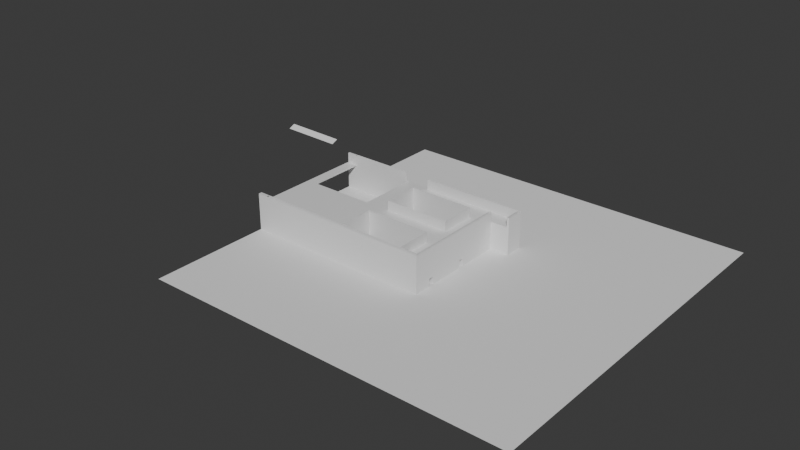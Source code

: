 # Source: TestLevel.blend  (saved by Blender 4.3.34; exported with 4.5.12 LTS)
import bpy
from mathutils import Matrix  # noqa: F401  (used for matrix-valued properties, if any)

bpy.ops.wm.read_factory_settings(use_empty=True)
scene = bpy.context.scene
scene.name = 'Scene'

# ---- collections
col_collection = bpy.data.collections.new('Collection'); scene.collection.children.link(col_collection)

# ---- materials (node trees are filled in below, after node groups)
mat_material = bpy.data.materials.new('Material')
mat_material.alpha_threshold = 0.0
mat_material.roughness = 0.5
mat_material.line_color = (0.0, 0.0, 0.0, 1.0)

# ---- node groups
ng_smooth_by_angle = bpy.data.node_groups.new('Smooth by Angle', 'GeometryNodeTree')
_s = ng_smooth_by_angle.interface.new_socket(name='Mesh', in_out='OUTPUT', socket_type='NodeSocketGeometry')
_s = ng_smooth_by_angle.interface.new_socket(name='Mesh', in_out='INPUT', socket_type='NodeSocketGeometry')
_s = ng_smooth_by_angle.interface.new_socket(name='Angle', in_out='INPUT', socket_type='NodeSocketFloat')
_s.subtype = 'ANGLE'
_s.default_value = 0.5236
_s.min_value = 0.0
_s.max_value = 3.142
_s.description = 'Maximum face angle for smooth edges'
_s = ng_smooth_by_angle.interface.new_socket(name='Ignore Sharpness', in_out='INPUT', socket_type='NodeSocketBool')
_s.force_non_field = True
ng_smooth_by_angle.description = 'Set the sharpness of mesh edges based on the angle between the neighboring faces'
ng_smooth_by_angle.is_modifier = True
_N = ng_smooth_by_angle.nodes; _L = ng_smooth_by_angle.links
n0 = _N.new('GeometryNodeSetShadeSmooth'); n0.name = 'Set Shade Smooth'; n0.location = (120, -80)
n0.domain = 'EDGE'
n1 = _N.new('GeometryNodeSetShadeSmooth'); n1.name = 'Set Shade Smooth.001'; n1.location = (300, -80)
n2 = _N.new('NodeGroupOutput'); n2.name = 'Group Output'; n2.location = (480, -80)
n3 = _N.new('GeometryNodeInputMeshEdgeAngle'); n3.name = 'Edge Angle'; n3.location = (-440, -240)
n4 = _N.new('NodeGroupInput'); n4.name = 'Group Input'; n4.location = (-80, -80)
n5 = _N.new('GeometryNodeInputEdgeSmooth'); n5.name = 'Is Edge Smooth'; n5.location = (-260, -120)
n6 = _N.new('GeometryNodeInputShadeSmooth'); n6.name = 'Is Shade Smooth'; n6.location = (-440, -397)
n7 = _N.new('FunctionNodeCompare'); n7.name = 'Compare'; n7.location = (-260, -260)
n7.operation = 'LESS_EQUAL'
n7.inputs[6].default_value = (0.0, 0.0, 0.0, 0.0)
n7.inputs[7].default_value = (0.0, 0.0, 0.0, 0.0)
n8 = _N.new('FunctionNodeBooleanMath'); n8.name = 'Boolean Math.001'; n8.location = (-80, -260)
n9 = _N.new('NodeGroupInput'); n9.name = 'Group Input.001'; n9.location = (-440, -329)
n10 = _N.new('NodeGroupInput'); n10.name = 'Group Input.002'; n10.location = (-259, -189)
n11 = _N.new('FunctionNodeBooleanMath'); n11.name = 'Boolean Math'; n11.location = (-80, -149)
n11.operation = 'OR'
n12 = _N.new('FunctionNodeBooleanMath'); n12.name = 'Boolean Math.002'; n12.location = (-260, -380)
n12.operation = 'OR'
n13 = _N.new('NodeGroupInput'); n13.name = 'Group Input.003'; n13.location = (-440, -460)
_L.new(n3.outputs[0], n7.inputs[0])
_L.new(n1.outputs[0], n2.inputs[0])
_L.new(n9.outputs[1], n7.inputs[1])
_L.new(n7.outputs[0], n8.inputs[0])
_L.new(n4.outputs[0], n0.inputs[0])
_L.new(n0.outputs[0], n1.inputs[0])
_L.new(n8.outputs[0], n0.inputs[2])
_L.new(n10.outputs[2], n11.inputs[1])
_L.new(n5.outputs[0], n11.inputs[0])
_L.new(n11.outputs[0], n0.inputs[1])
_L.new(n13.outputs[2], n12.inputs[1])
_L.new(n6.outputs[0], n12.inputs[0])
_L.new(n12.outputs[0], n8.inputs[1])
n2.is_active_output = True

# ---- material node trees
mat_material.use_nodes = True; mat_material.node_tree.nodes.clear()
_N = mat_material.node_tree.nodes; _L = mat_material.node_tree.links
n0 = _N.new('ShaderNodeOutputMaterial'); n0.name = 'Material Output'; n0.location = (300, 300)
n1 = _N.new('ShaderNodeBsdfPrincipled'); n1.name = 'Principled BSDF'; n1.location = (10, 300)
n1.inputs[3].default_value = 1.45
_L.new(n1.outputs[0], n0.inputs[0])
n0.is_active_output = True

# ---- world
world_world = bpy.data.worlds.new('World'); scene.world = world_world
world_world.use_nodes = True; world_world.node_tree.nodes.clear()
_N = world_world.node_tree.nodes; _L = world_world.node_tree.links
n0 = _N.new('ShaderNodeOutputWorld'); n0.name = 'World Output'; n0.location = (300, 300)
n1 = _N.new('ShaderNodeBackground'); n1.name = 'Background'; n1.location = (10, 300)
n1.inputs[0].default_value = (0.05088, 0.05088, 0.05088, 1.0)
_L.new(n1.outputs[0], n0.inputs[0])
n0.is_active_output = True
world_world.color = (0.05088, 0.05088, 0.05088)
world_world.sun_shadow_jitter_overblur = 0.0

# ---- meshes
me_cube = bpy.data.meshes.new('Cube')
me_cube.from_pydata([(0.35, 0.35, 1.802), (0.35, 0.35, 0.001863), (0.35, -0.35, 1.802), (0.35, -0.35, 0.001863), (-0.35, 0.35, 1.802), (-0.35, 0.35, 0.001863), (-0.35, -0.35, 1.802), (-0.35, -0.35, 0.001863)], [], [(0, 4, 6, 2), (3, 2, 6, 7), (7, 6, 4, 5), (5, 1, 3, 7), (1, 0, 2, 3), (5, 4, 0, 1)])
_uv = me_cube.uv_layers.new(name='UVMap')
_uv.uv.foreach_set('vector', [0.625, 0.5, 0.875, 0.5, 0.875, 0.75, 0.625, 0.75, 0.375, 0.75, 0.625, 0.75, 0.625, 1.0, 0.375, 1.0, 0.375, 0.0, 0.625, 0.0, 0.625, 0.25, 0.375, 0.25, 0.125, 0.5, 0.375, 0.5, 0.375, 0.75, 0.125, 0.75, 0.375, 0.5, 0.625, 0.5, 0.625, 0.75, 0.375, 0.75, 0.375, 0.25, 0.625, 0.25, 0.625, 0.5, 0.375, 0.5])
me_cube.materials.append(mat_material)
me_cube.use_mirror_vertex_groups = False
me_cube.update()
me_cube_001 = bpy.data.meshes.new('Cube.001')
me_cube_001.from_pydata([(1.0, 15.88, 7.0), (1.0, 15.88, 0.0), (1.0, -15.88, 7.0), (1.0, -15.88, 0.0), (-1.0, 15.88, 7.0), (-1.0, 15.88, 0.0), (-1.0, -15.88, 7.0), (-1.0, -15.88, 0.0), (-1.0, -9.92, 0.0), (-1.0, -11.36, 0.0), (1.0, -9.92, 7.0), (1.0, -11.36, 7.0), (-1.0, -11.36, 7.0), (-1.0, -9.92, 7.0), (1.0, -11.36, 0.0), (1.0, -9.92, 0.0), (-1.0, -0.7559, 7.0), (-1.0, 0.6568, 7.0), (1.0, -0.7559, 0.0), (1.0, 0.6568, 0.0), (-1.0, 0.6568, 0.0), (-1.0, -0.7559, 0.0), (1.0, 0.6568, 7.0), (1.0, -0.7559, 7.0), (1.0, 15.88, 1.966), (-1.0, -15.88, 1.966), (1.0, -15.88, 1.966), (-1.0, 15.88, 1.966), (1.0, -9.92, 1.966), (1.0, -11.36, 1.966), (-1.0, -11.36, 1.966), (-1.0, -9.92, 1.966), (1.0, 0.6568, 1.966), (1.0, -0.7559, 1.966), (-1.0, -0.7559, 1.966), (-1.0, 0.6568, 1.966), (-1.0, 11.15, 7.0), (1.0, 11.15, 0.0), (-46.62, 15.36, 1.966), (1.0, 11.15, 7.0), (1.0, 11.15, 1.966), (5.889, 15.88, 1.966), (5.889, 15.88, 0.0), (5.889, 11.15, 0.0), (5.889, 15.88, 7.0), (5.889, 11.15, 7.0), (5.889, 11.15, 1.966), (-1.0, -15.88, 2.938), (1.0, 15.88, 2.938), (1.0, -15.88, 2.938), (-1.0, 15.88, 2.938), (1.0, -9.92, 2.938), (1.0, -11.36, 2.938), (-1.0, -11.36, 2.938), (-1.0, -9.92, 2.938), (1.0, 0.6568, 2.938), (1.0, -0.7559, 2.938), (-1.0, -0.7559, 2.938), (-1.0, 0.6568, 2.938), (1.0, 11.15, 2.938), (5.889, 15.88, 2.938), (5.889, 11.15, 2.938), (-1.0, -4.758, 0.0), (-1.0, -5.917, 0.0), (1.0, -4.758, 7.0), (1.0, -5.917, 7.0), (-1.0, -5.917, 7.0), (-1.0, -4.758, 7.0), (1.0, -5.917, 0.0), (1.0, -4.758, 0.0), (-1.0, -5.917, 1.966), (-1.0, -4.758, 1.966), (1.0, -4.758, 1.966), (1.0, -5.917, 1.966), (-1.0, -5.917, 2.938), (-1.0, -4.758, 2.938), (1.0, -4.758, 2.938), (1.0, -5.917, 2.938), (-1.0, 9.877, 0.0), (1.0, 9.877, 7.0), (1.0, 9.877, 1.966), (-1.0, 9.877, 7.0), (1.0, 9.877, 0.0), (-1.0, 9.877, 1.966), (-1.0, 9.877, 2.938), (1.0, 9.877, 2.938), (-1.0, -15.01, 0.0), (1.0, -15.01, 7.0), (-1.0, -15.01, 7.0), (1.0, -15.01, 0.0), (-1.0, -15.01, 1.966), (1.0, -15.01, 1.966), (-1.0, -15.01, 2.938), (1.0, -15.01, 2.938), (-4.116, -15.01, 0.0), (-4.116, -15.88, 0.0), (-4.116, -15.88, 2.938), (-4.116, -15.88, 7.0), (-4.116, 15.88, 1.966), (-4.116, 15.88, 0.0), (-4.116, 11.15, 7.0), (-4.116, 15.88, 7.0), (-4.116, -15.01, 7.0), (-4.116, -11.36, 7.0), (-4.116, -9.92, 7.0), (-4.116, -4.758, 7.0), (-4.116, -0.7559, 7.0), (-4.116, 0.6568, 7.0), (-4.116, -15.88, 1.966), (-4.116, 15.88, 2.938), (-27.46, -15.88, 0.0), (-4.116, 9.877, 7.0), (-46.62, 15.88, 2.938), (-4.116, 9.877, 1.966), (-27.46, -15.01, 0.0), (-4.116, -11.36, 2.938), (-4.116, -9.92, 2.938), (-4.116, -0.7559, 2.938), (-4.116, 0.6568, 2.938), (-4.116, 9.877, 2.938), (-4.116, -4.758, 2.938), (-4.116, -15.01, 2.938), (-4.116, -4.758, 0.0), (-4.116, -5.917, 0.0), (-4.116, -5.917, 7.0), (-4.116, -5.917, 1.966), (-4.116, -4.758, 1.966), (-4.116, -5.917, 2.938), (-4.116, 9.877, 0.0), (-4.116, -15.01, 1.966), (-20.91, -15.01, 0.0), (-20.91, -15.88, 0.0), (-20.91, -15.88, 2.938), (-20.91, -15.88, 7.0), (-20.91, 15.88, 1.966), (-20.91, 15.88, 0.0), (-20.91, 11.15, 7.0), (-20.91, 15.88, 7.0), (-20.91, -4.758, 7.0), (-20.91, -0.7559, 7.0), (-20.91, 0.6568, 7.0), (-20.91, -15.88, 1.966), (-20.91, 15.88, 2.938), (-46.62, -15.88, 1.966), (-20.91, 9.877, 7.0), (-46.62, 0.6568, 7.0), (-20.91, 9.877, 1.966), (-1.0, 15.36, 7.0), (-20.91, -0.7559, 2.938), (-20.91, 0.6568, 2.938), (-20.91, 9.877, 2.938), (-20.91, -4.758, 2.938), (-20.91, -4.758, 0.0), (-20.91, -5.917, 0.0), (-20.91, -5.917, 7.0), (-20.91, -5.917, 1.966), (-20.91, -4.758, 1.966), (-20.91, -5.917, 2.938), (-20.91, 9.877, 0.0), (-20.91, -15.01, 7.0), (-20.91, -15.01, 1.966), (-20.91, -15.01, 2.938), (-27.46, -15.88, 2.938), (-27.46, -15.88, 7.0), (-27.46, 15.88, 1.966), (-27.46, 15.88, 0.0), (-27.46, 11.15, 7.0), (-27.46, 15.88, 7.0), (-27.46, -4.758, 7.0), (-27.46, -0.7559, 7.0), (-27.46, 0.6568, 7.0), (-27.46, -15.88, 1.966), (-27.46, 15.88, 2.938), (-27.46, 11.15, 1.966), (-27.46, 9.877, 7.0), (-27.46, 11.15, 0.0), (-27.46, 9.877, 1.966), (-27.46, 11.15, 2.938), (-27.46, -0.7559, 2.938), (-27.46, 0.6568, 2.938), (-27.46, 9.877, 2.938), (-27.46, -4.758, 2.938), (-27.46, -4.758, 0.0), (-27.46, -5.917, 0.0), (-27.46, -5.917, 7.0), (-27.46, -5.917, 1.966), (-27.46, -4.758, 1.966), (-27.46, -5.917, 2.938), (-27.46, 9.877, 0.0), (-27.46, -15.01, 7.0), (-27.46, -15.01, 1.966), (-27.46, -15.01, 2.938), (-46.62, -0.7559, 7.0), (1.0, 15.36, 7.0), (5.889, 15.36, 0.0), (5.889, 15.36, 7.0), (5.889, 15.36, 1.966), (5.889, 15.36, 2.938), (-4.116, 15.36, 7.0), (-46.62, -4.758, 7.0), (-20.91, 15.36, 7.0), (-46.62, 15.88, 7.0), (-27.46, 15.36, 7.0), (-27.46, 15.36, 1.966), (-27.46, 15.36, 0.0), (-27.46, 15.36, 2.938), (5.253, 11.15, 1.966), (5.253, 11.15, 7.0), (5.253, 15.88, 1.966), (5.253, 15.88, 0.0), (5.253, 11.15, 0.0), (5.253, 15.88, 7.0), (5.253, 15.88, 2.938), (5.253, 11.15, 2.938), (5.253, 15.36, 7.0), (-46.62, 15.36, 7.0), (0.4614, 15.88, 0.0), (0.4614, -15.88, 7.0), (0.4614, -15.88, 0.0), (0.4614, 15.88, 7.0), (0.4614, -9.92, 1.966), (0.4614, -11.36, 1.966), (0.4614, -9.92, 0.0), (0.4614, -11.36, 0.0), (0.4614, -9.92, 7.0), (0.4614, -11.36, 7.0), (0.4614, 0.6568, 1.966), (0.4614, -0.7559, 1.966), (0.4614, 0.6568, 7.0), (0.4614, -0.7559, 7.0), (0.4614, 0.6568, 0.0), (0.4614, -0.7559, 0.0), (0.4614, 15.88, 1.966), (0.4614, -15.88, 1.966), (-46.62, 15.88, 0.0), (0.4614, 11.15, 7.0), (0.4614, 15.88, 2.938), (0.4614, -15.88, 2.938), (0.4614, -4.758, 7.0), (0.4614, -5.917, 7.0), (-46.62, 15.88, 1.966), (-46.62, -15.88, 7.0), (-46.62, -15.88, 2.938), (0.4614, 9.877, 7.0), (-46.62, -15.88, 0.0), (0.4614, -15.01, 7.0), (0.4614, 15.36, 7.0), (-46.62, -15.01, 0.0), (0.4614, -15.88, 9.5), (-1.0, -15.88, 9.5), (1.0, -15.01, 9.5), (1.0, -15.88, 9.5), (-1.0, 15.36, 9.5), (-1.0, 15.88, 9.5), (0.4614, 15.88, 9.5), (1.0, 15.88, 9.5), (1.0, -5.917, 9.5), (1.0, -9.92, 9.5), (1.0, -11.36, 9.5), (0.4614, -9.92, 9.5), (0.4614, -11.36, 9.5), (1.0, 9.877, 9.5), (1.0, 0.6568, 9.5), (1.0, -0.7559, 9.5), (0.4614, 0.6568, 9.5), (0.4614, -0.7559, 9.5), (-4.116, 15.88, 9.5), (0.4614, 11.15, 9.5), (1.0, 11.15, 9.5), (5.889, 15.36, 9.5), (5.889, 11.15, 9.5), (5.253, 15.88, 9.5), (5.889, 15.88, 9.5), (-4.116, -15.88, 9.5), (-1.0, -15.01, 9.5), (-4.116, -15.01, 9.5), (1.0, -4.758, 9.5), (0.4614, -4.758, 9.5), (0.4614, -5.917, 9.5), (0.4614, 9.877, 9.5), (0.4614, -15.01, 9.5), (-4.116, 15.36, 9.5), (-20.91, -15.88, 9.5), (-20.91, -15.01, 9.5), (-20.91, 15.36, 9.5), (-20.91, 15.88, 9.5), (-27.46, -15.88, 9.5), (-27.46, -15.01, 9.5), (1.0, 15.36, 9.5), (5.253, 15.36, 9.5), (0.4614, 15.36, 9.5), (5.253, 11.15, 9.5), (5.253, 15.88, 6.593), (5.253, 11.15, 6.593), (5.889, 15.36, 6.593), (-27.46, 15.36, 6.593), (-46.62, -5.917, 6.593), (-46.62, -4.758, 6.593), (-27.46, 9.877, 6.593), (-27.46, 11.15, 6.593), (-27.46, 0.6568, 6.593), (-27.46, 15.88, 6.593), (-27.46, -15.88, 6.593), (-46.62, -15.01, 6.593), (-20.91, 15.88, 6.593), (-20.91, -15.88, 6.593), (-46.62, 15.36, 6.593), (-4.116, 15.88, 6.593), (-4.116, -15.88, 6.593), (1.0, -15.01, 6.593), (1.0, 9.877, 6.593), (1.0, -5.917, 6.593), (1.0, -4.758, 6.593), (5.889, 11.15, 6.593), (5.889, 15.88, 6.593), (1.0, 11.15, 6.593), (1.0, -0.7559, 6.593), (1.0, 0.6568, 6.593), (1.0, -11.36, 6.593), (1.0, -9.92, 6.593), (-1.0, 15.88, 6.593), (1.0, -15.88, 6.593), (1.0, 15.88, 6.593), (-1.0, -15.88, 6.593), (-46.62, 15.88, 9.5), (-46.62, 15.36, 9.5), (-46.62, -15.01, 9.5), (-46.62, -15.88, 9.5), (-46.62, 15.36, 0.0), (-46.62, -15.01, 2.938), (-46.62, -15.01, 1.966), (-46.62, -15.01, 7.0), (-46.62, -5.917, 2.938), (-46.62, -4.758, 1.966), (-46.62, -5.917, 1.966), (-46.62, -5.917, 7.0), (-44.01, -15.01, 0.0), (-44.01, -15.88, 0.0), (-44.01, -15.88, 2.938), (-44.01, -15.88, 7.0), (-44.01, 15.88, 1.966), (-44.01, 15.88, 0.0), (-44.01, 15.36, 7.0), (-44.01, 15.88, 7.0), (-44.01, -4.758, 7.0), (-44.01, -0.7559, 7.0), (-44.01, 0.6568, 7.0), (-44.01, -15.88, 1.966), (-44.01, 15.88, 2.938), (-44.01, 15.36, 1.966), (-44.01, -0.7559, 2.938), (-44.01, 0.6568, 2.938), (-44.01, -4.758, 2.938), (-44.01, 15.36, 2.938), (-44.01, -4.758, 0.0), (-44.01, -5.917, 0.0), (-44.01, -5.917, 7.0), (-44.01, -5.917, 1.966), (-44.01, -4.758, 1.966), (-44.01, -5.917, 2.938), (-44.01, -15.01, 7.0), (-44.01, -15.01, 1.966), (-44.01, -15.01, 2.938), (-44.01, 15.36, 0.0), (-44.01, -15.88, 9.5), (-44.01, -15.01, 9.5), (-46.62, -5.917, 0.0), (-46.62, -4.758, 0.0), (-27.46, 15.36, 9.5), (-27.46, 15.88, 9.5), (-44.01, 15.88, 9.5), (-44.01, 15.36, 9.5), (-46.62, 15.36, 2.938), (-46.62, -4.758, 2.938), (-46.62, 0.6568, 2.938), (-46.62, -0.7559, 2.938), (-46.62, 0.6568, 6.593), (-46.62, -0.7559, 6.593), (-46.62, 15.88, 6.593), (-46.62, -15.88, 6.593), (0.4614, 15.88, 6.593), (0.4614, -15.88, 6.593), (-44.01, -15.88, 6.593), (-44.01, 15.88, 6.593), (-44.01, 0.6568, 6.593), (-44.01, 15.36, 6.593)], [], [(211, 0, 255, 271), (381, 217, 6, 323), (83, 84, 119, 113), (162, 302, 382, 338), (309, 87, 2, 321), (380, 219, 0, 322), (311, 65, 10, 319), (319, 10, 11, 318), (220, 222, 15, 28), (12, 13, 104, 103), (323, 6, 97, 308), (239, 66, 13, 224), (224, 13, 12, 225), (243, 81, 17, 228), (228, 17, 16, 229), (343, 383, 378, 201), (226, 230, 19, 32), (310, 79, 22, 317), (317, 22, 23, 316), (353, 385, 306, 372), (88, 12, 103, 102), (226, 32, 33, 227), (62, 71, 34, 21), (227, 33, 18, 231), (82, 80, 32, 19), (220, 28, 29, 221), (86, 90, 30, 9), (221, 29, 14, 223), (68, 73, 28, 15), (216, 232, 24, 1), (89, 91, 26, 3), (16, 17, 107, 106), (218, 233, 25, 7), (74, 54, 116, 127), (209, 208, 41, 42), (213, 206, 46, 61), (375, 377, 376, 374), (246, 147, 36, 235), (67, 16, 106, 105), (194, 196, 46, 43), (294, 195, 45, 313), (373, 297, 377, 375), (292, 211, 44, 314), (206, 210, 43, 46), (44, 211, 271, 272), (208, 212, 60, 41), (196, 197, 61, 46), (320, 50, 109, 307), (293, 213, 61, 313), (34, 57, 58, 35), (71, 75, 57, 34), (32, 55, 56, 33), (80, 85, 55, 32), (30, 53, 54, 31), (90, 92, 53, 30), (28, 51, 52, 29), (73, 77, 51, 28), (232, 236, 48, 24), (91, 93, 49, 26), (84, 58, 118, 119), (233, 237, 47, 25), (33, 56, 76, 72), (72, 76, 77, 73), (31, 54, 74, 70), (81, 36, 100, 111), (18, 33, 72, 69), (69, 72, 73, 68), (8, 31, 70, 63), (205, 295, 385, 353), (239, 224, 259, 278), (71, 62, 122, 126), (229, 16, 67, 238), (238, 67, 66, 239), (372, 306, 378, 112), (357, 359, 332, 334), (316, 23, 64, 312), (312, 64, 65, 311), (40, 59, 85, 80), (35, 58, 84, 83), (63, 70, 125, 123), (20, 35, 83, 78), (37, 40, 80, 82), (315, 39, 79, 310), (349, 353, 372, 38), (235, 36, 81, 243), (29, 52, 93, 91), (25, 47, 96, 108), (14, 29, 91, 89), (17, 81, 111, 107), (53, 92, 121, 115), (318, 11, 87, 309), (337, 347, 143, 244), (225, 12, 88, 245), (117, 120, 151, 148), (121, 102, 103, 115), (115, 103, 104, 116), (126, 122, 152, 156), (111, 100, 136, 144), (129, 94, 130, 160), (118, 117, 148, 149), (123, 125, 155, 153), (121, 129, 160, 161), (120, 126, 156, 151), (109, 98, 134, 142), (125, 127, 157, 155), (116, 104, 124, 127), (95, 108, 141, 131), (118, 107, 111, 119), (107, 118, 149, 140), (106, 107, 140, 139), (198, 147, 252, 281), (341, 363, 328, 234), (58, 57, 117, 118), (7, 25, 108, 95), (27, 5, 99, 98), (57, 75, 120, 117), (78, 83, 113, 128), (92, 90, 129, 121), (50, 27, 98, 109), (13, 66, 124, 104), (70, 74, 127, 125), (66, 67, 105, 124), (345, 346, 145, 192), (90, 86, 94, 129), (54, 53, 115, 116), (75, 71, 126, 120), (147, 246, 290, 252), (161, 160, 190, 191), (154, 138, 168, 184), (219, 4, 253, 254), (344, 345, 192, 199), (356, 344, 199, 335), (158, 146, 176, 188), (144, 136, 166, 174), (150, 149, 179, 180), (148, 151, 181, 178), (146, 150, 180, 176), (142, 134, 164, 172), (149, 148, 178, 179), (361, 336, 247, 330), (131, 141, 171, 110), (102, 121, 161, 159), (370, 343, 201, 324), (127, 124, 154, 157), (354, 355, 366, 367), (362, 361, 330, 329), (308, 97, 133, 305), (98, 99, 135, 134), (340, 341, 234, 240), (108, 96, 132, 141), (0, 219, 254, 255), (307, 109, 142, 304), (113, 119, 150, 146), (124, 105, 138, 154), (119, 111, 144, 150), (128, 113, 146, 158), (105, 106, 139, 138), (110, 171, 347, 337), (169, 170, 346, 345), (177, 299, 295, 205), (168, 169, 345, 344), (188, 176, 173, 175), (298, 174, 166, 299), (176, 180, 177, 173), (179, 300, 298, 180), (300, 179, 351, 384), (186, 182, 354, 358), (342, 202, 368, 371), (183, 185, 357, 355), (164, 165, 341, 340), (301, 172, 348, 383), (342, 371, 325, 215), (155, 157, 187, 185), (141, 132, 162, 171), (160, 130, 114, 190), (305, 133, 163, 302), (151, 156, 186, 181), (304, 142, 172, 301), (300, 170, 174, 298), (134, 135, 165, 164), (153, 155, 185, 183), (200, 137, 167, 202), (156, 152, 182, 186), (144, 174, 170, 140), (138, 139, 169, 168), (149, 150, 144, 140), (139, 140, 170, 169), (136, 200, 202, 166), (173, 177, 205, 203), (175, 173, 203, 204), (299, 166, 202, 295), (100, 198, 200, 136), (382, 339, 241, 379), (350, 352, 373, 375), (36, 147, 198, 100), (41, 60, 197, 196), (79, 39, 268, 261), (336, 337, 244, 247), (314, 44, 195, 294), (42, 41, 196, 194), (224, 225, 260, 259), (339, 364, 327, 241), (351, 350, 375, 374), (201, 215, 325, 324), (245, 88, 274, 280), (315, 59, 213, 293), (24, 48, 212, 208), (193, 39, 207, 214), (40, 37, 210, 206), (322, 0, 211, 292), (331, 241, 327, 326), (59, 40, 206, 213), (1, 24, 208, 209), (157, 154, 159, 161), (159, 154, 184, 189), (181, 186, 358, 352), (191, 187, 157, 161), (296, 303, 331, 335), (97, 6, 249, 273), (102, 159, 283, 275), (379, 241, 331, 303), (243, 228, 264, 279), (244, 143, 330, 247), (143, 242, 329, 330), (296, 335, 199, 297), (23, 22, 262, 263), (133, 97, 273, 282), (26, 49, 237, 233), (27, 50, 236, 232), (193, 246, 235, 39), (366, 334, 333, 367), (3, 26, 233, 218), (5, 27, 232, 216), (30, 221, 223, 9), (31, 220, 221, 30), (34, 227, 231, 21), (35, 226, 227, 34), (35, 20, 230, 226), (334, 332, 373, 333), (217, 2, 251, 248), (229, 238, 277, 265), (228, 229, 265, 264), (200, 198, 281, 284), (31, 8, 222, 220), (38, 372, 112, 240), (320, 4, 219, 380), (328, 38, 240, 234), (321, 2, 217, 381), (22, 79, 261, 262), (167, 301, 383, 343), (302, 163, 339, 382), (39, 315, 293, 207), (236, 380, 322, 48), (60, 314, 294, 197), (132, 305, 302, 162), (59, 315, 310, 85), (52, 318, 309, 93), (39, 235, 267, 268), (88, 102, 275, 274), (87, 11, 258, 250), (4, 101, 266, 253), (159, 189, 287, 283), (193, 214, 289, 288), (10, 65, 256, 257), (225, 245, 280, 260), (163, 133, 282, 286), (11, 10, 257, 258), (45, 195, 269, 270), (235, 243, 279, 267), (246, 193, 288, 290), (101, 137, 285, 266), (137, 200, 284, 285), (190, 114, 336, 361), (64, 23, 263, 276), (195, 44, 272, 269), (6, 217, 248, 249), (65, 64, 276, 256), (214, 207, 291, 289), (238, 239, 278, 277), (207, 45, 270, 291), (2, 87, 250, 251), (85, 310, 317, 55), (207, 293, 313, 45), (180, 298, 299, 177), (93, 309, 321, 49), (197, 294, 313, 61), (170, 300, 384, 346), (76, 312, 311, 77), (55, 317, 316, 56), (101, 307, 304, 137), (77, 311, 319, 51), (51, 319, 318, 52), (47, 323, 308, 96), (96, 308, 305, 132), (4, 320, 307, 101), (338, 382, 379, 242), (56, 316, 312, 76), (237, 381, 323, 47), (212, 292, 314, 60), (371, 370, 324, 325), (365, 360, 331, 326), (384, 351, 374, 376), (364, 365, 326, 327), (359, 362, 329, 332), (383, 348, 112, 378), (358, 354, 367, 333), (360, 356, 335, 331), (347, 338, 242, 143), (355, 357, 334, 366), (352, 358, 333, 373), (48, 322, 292, 212), (363, 349, 38, 328), (287, 189, 360, 365), (179, 178, 350, 351), (377, 192, 145, 376), (172, 164, 340, 348), (178, 181, 352, 350), (297, 199, 192, 377), (203, 205, 353, 349), (184, 168, 344, 356), (189, 184, 356, 360), (204, 203, 349, 363), (137, 304, 301, 167), (163, 286, 364, 339), (187, 191, 362, 359), (295, 202, 342, 385), (191, 190, 361, 362), (306, 215, 201, 378), (185, 187, 359, 357), (171, 162, 338, 347), (49, 321, 381, 237), (167, 343, 370, 369), (348, 340, 240, 112), (202, 167, 369, 368), (242, 379, 303, 329), (332, 329, 303, 296), (332, 296, 297, 373), (50, 320, 380, 236), (384, 385, 342, 346), (342, 215, 145, 346), (306, 376, 145, 215), (376, 306, 385, 384)])
me_cube_001.polygons.foreach_set('use_smooth', [True] * 342)
_uv = me_cube_001.uv_layers.new(name='UVMap')
_uv.uv.foreach_set('vector', [0.625, 0.5, 0.625, 0.5, 0.625, 0.5, 0.625, 0.5, 0.6105, 0.8173, 0.625, 0.8173, 0.625, 1.0, 0.6105, 1.0, 0.4452, 0.239, 0.4799, 0.239, 0.4799, 0.239, 0.4452, 0.239, 0.4799, 1.0, 0.6105, 1.0, 0.6105, 1.0, 0.4799, 1.0, 0.6105, 0.7339, 0.625, 0.7339, 0.625, 0.75, 0.6105, 0.75, 0.6105, 0.4327, 0.625, 0.4327, 0.625, 0.5, 0.6105, 0.5, 0.6105, 0.5741, 0.625, 0.5741, 0.625, 0.5833, 0.6105, 0.5833, 0.6105, 0.5833, 0.625, 0.5833, 0.625, 0.6667, 0.6105, 0.6667, 0.4452, 0.4711, 0.375, 0.4711, 0.375, 0.5833, 0.4452, 0.5833, 0.875, 0.6667, 0.875, 0.5833, 0.875, 0.5833, 0.875, 0.6667, 0.6105, 1.0, 0.625, 1.0, 0.625, 1.0, 0.6105, 1.0, 0.6923, 0.5741, 0.875, 0.5741, 0.875, 0.5833, 0.6923, 0.5833, 0.6923, 0.5833, 0.875, 0.5833, 0.875, 0.6667, 0.6923, 0.6667, 0.6923, 0.511, 0.875, 0.511, 0.875, 0.5278, 0.6923, 0.5278, 0.6923, 0.5278, 0.875, 0.5278, 0.875, 0.5556, 0.6923, 0.5556, 0.625, 0.25, 0.6105, 0.25, 0.6105, 0.25, 0.625, 0.25, 0.4452, 0.4455, 0.375, 0.4455, 0.375, 0.5278, 0.4452, 0.5278, 0.6105, 0.511, 0.625, 0.511, 0.625, 0.5278, 0.6105, 0.5278, 0.6105, 0.5278, 0.625, 0.5278, 0.625, 0.5556, 0.6105, 0.5556, 0.4799, 0.249, 0.6105, 0.249, 0.6105, 0.249, 0.4799, 0.249, 0.875, 0.7339, 0.875, 0.6667, 0.875, 0.6667, 0.875, 0.7339, 0.4452, 0.4455, 0.4452, 0.5278, 0.4452, 0.5556, 0.4452, 0.4583, 0.375, 0.1852, 0.4452, 0.1852, 0.4452, 0.1944, 0.375, 0.1944, 0.4452, 0.4583, 0.4452, 0.5556, 0.375, 0.5556, 0.375, 0.4583, 0.375, 0.511, 0.4452, 0.511, 0.4452, 0.5278, 0.375, 0.5278, 0.4452, 0.4711, 0.4452, 0.5833, 0.4452, 0.6667, 0.4452, 0.5096, 0.375, 0.0161, 0.4452, 0.0161, 0.4452, 0.08333, 0.375, 0.08333, 0.4452, 0.5096, 0.4452, 0.6667, 0.375, 0.6667, 0.375, 0.5096, 0.375, 0.5741, 0.4452, 0.5741, 0.4452, 0.5833, 0.375, 0.5833, 0.375, 0.4327, 0.4452, 0.4327, 0.4452, 0.5, 0.375, 0.5, 0.375, 0.7339, 0.4452, 0.7339, 0.4452, 0.75, 0.375, 0.75, 0.875, 0.5556, 0.875, 0.5278, 0.875, 0.5278, 0.875, 0.5556, 0.375, 0.8173, 0.4452, 0.8173, 0.4452, 1.0, 0.375, 1.0, 0.4799, 0.1759, 0.4799, 0.1667, 0.4799, 0.1667, 0.4799, 0.1759, 0.375, 0.5, 0.4452, 0.5, 0.4452, 0.5, 0.375, 0.5, 0.4799, 0.5086, 0.4452, 0.5086, 0.4452, 0.5086, 0.4799, 0.5086, 0.4799, 0.1944, 0.6105, 0.1944, 0.6105, 0.2222, 0.4799, 0.2222, 0.6923, 0.501, 0.875, 0.501, 0.875, 0.5086, 0.6923, 0.5086, 0.875, 0.5648, 0.875, 0.5556, 0.875, 0.5556, 0.875, 0.5648, 0.375, 0.501, 0.4452, 0.501, 0.4452, 0.5086, 0.375, 0.5086, 0.6105, 0.501, 0.625, 0.501, 0.625, 0.5086, 0.6105, 0.5086, 0.4799, 0.1852, 0.6105, 0.1852, 0.6105, 0.1944, 0.4799, 0.1944, 0.6105, 0.5, 0.625, 0.5, 0.625, 0.5, 0.6105, 0.5, 0.4452, 0.5086, 0.375, 0.5086, 0.375, 0.5086, 0.4452, 0.5086, 0.625, 0.5, 0.625, 0.5, 0.625, 0.5, 0.625, 0.5, 0.4452, 0.5, 0.4799, 0.5, 0.4799, 0.5, 0.4452, 0.5, 0.4452, 0.501, 0.4799, 0.501, 0.4799, 0.5086, 0.4452, 0.5086, 0.6105, 0.25, 0.4799, 0.25, 0.4799, 0.25, 0.6105, 0.25, 0.6105, 0.5086, 0.4799, 0.5086, 0.4799, 0.5086, 0.6105, 0.5086, 0.4452, 0.1944, 0.4799, 0.1944, 0.4799, 0.2222, 0.4452, 0.2222, 0.4452, 0.1852, 0.4799, 0.1852, 0.4799, 0.1944, 0.4452, 0.1944, 0.4452, 0.5278, 0.4799, 0.5278, 0.4799, 0.5556, 0.4452, 0.5556, 0.4452, 0.511, 0.4799, 0.511, 0.4799, 0.5278, 0.4452, 0.5278, 0.4452, 0.08333, 0.4799, 0.08333, 0.4799, 0.1667, 0.4452, 0.1667, 0.4452, 0.0161, 0.4799, 0.0161, 0.4799, 0.08333, 0.4452, 0.08333, 0.4452, 0.5833, 0.4799, 0.5833, 0.4799, 0.6667, 0.4452, 0.6667, 0.4452, 0.5741, 0.4799, 0.5741, 0.4799, 0.5833, 0.4452, 0.5833, 0.4452, 0.4327, 0.4799, 0.4327, 0.4799, 0.5, 0.4452, 0.5, 0.4452, 0.7339, 0.4799, 0.7339, 0.4799, 0.75, 0.4452, 0.75, 0.4799, 0.239, 0.4799, 0.2222, 0.4799, 0.2222, 0.4799, 0.239, 0.4452, 0.8173, 0.4799, 0.8173, 0.4799, 1.0, 0.4452, 1.0, 0.4452, 0.5556, 0.4799, 0.5556, 0.4799, 0.5648, 0.4452, 0.5648, 0.4452, 0.5648, 0.4799, 0.5648, 0.4799, 0.5741, 0.4452, 0.5741, 0.4452, 0.1667, 0.4799, 0.1667, 0.4799, 0.1759, 0.4452, 0.1759, 0.875, 0.511, 0.875, 0.5086, 0.875, 0.5086, 0.875, 0.511, 0.375, 0.5556, 0.4452, 0.5556, 0.4452, 0.5648, 0.375, 0.5648, 0.375, 0.5648, 0.4452, 0.5648, 0.4452, 0.5741, 0.375, 0.5741, 0.375, 0.1667, 0.4452, 0.1667, 0.4452, 0.1759, 0.375, 0.1759, 0.4799, 0.249, 0.6105, 0.249, 0.6105, 0.249, 0.4799, 0.249, 0.6923, 0.5741, 0.6923, 0.5833, 0.6923, 0.5833, 0.6923, 0.5741, 0.4452, 0.1852, 0.375, 0.1852, 0.375, 0.1852, 0.4452, 0.1852, 0.6923, 0.5556, 0.875, 0.5556, 0.875, 0.5648, 0.6923, 0.5648, 0.6923, 0.5648, 0.875, 0.5648, 0.875, 0.5741, 0.6923, 0.5741, 0.4799, 0.249, 0.6105, 0.249, 0.6105, 0.25, 0.4799, 0.25, 0.4452, 0.1759, 0.4799, 0.1759, 0.4799, 0.1759, 0.4452, 0.1759, 0.6105, 0.5556, 0.625, 0.5556, 0.625, 0.5648, 0.6105, 0.5648, 0.6105, 0.5648, 0.625, 0.5648, 0.625, 0.5741, 0.6105, 0.5741, 0.4452, 0.5086, 0.4799, 0.5086, 0.4799, 0.511, 0.4452, 0.511, 0.4452, 0.2222, 0.4799, 0.2222, 0.4799, 0.239, 0.4452, 0.239, 0.375, 0.1759, 0.4452, 0.1759, 0.4452, 0.1759, 0.375, 0.1759, 0.375, 0.2222, 0.4452, 0.2222, 0.4452, 0.239, 0.375, 0.239, 0.375, 0.5086, 0.4452, 0.5086, 0.4452, 0.511, 0.375, 0.511, 0.6105, 0.5086, 0.625, 0.5086, 0.625, 0.511, 0.6105, 0.511, 0.4452, 0.249, 0.4799, 0.249, 0.4799, 0.249, 0.4452, 0.249, 0.6923, 0.5086, 0.875, 0.5086, 0.875, 0.511, 0.6923, 0.511, 0.4452, 0.6667, 0.4799, 0.6667, 0.4799, 0.7339, 0.4452, 0.7339, 0.4452, 1.0, 0.4799, 1.0, 0.4799, 1.0, 0.4452, 1.0, 0.375, 0.6667, 0.4452, 0.6667, 0.4452, 0.7339, 0.375, 0.7339, 0.875, 0.5278, 0.875, 0.511, 0.875, 0.511, 0.875, 0.5278, 0.4799, 0.08333, 0.4799, 0.0161, 0.4799, 0.0161, 0.4799, 0.08333, 0.6105, 0.6667, 0.625, 0.6667, 0.625, 0.7339, 0.6105, 0.7339, 0.375, 1.0, 0.4452, 1.0, 0.4452, 1.0, 0.375, 1.0, 0.6923, 0.6667, 0.875, 0.6667, 0.875, 0.7339, 0.6923, 0.7339, 0.4799, 0.1944, 0.4799, 0.1852, 0.4799, 0.1852, 0.4799, 0.1944, 0.4799, 0.0161, 0.625, 0.0161, 0.625, 0.08333, 0.4799, 0.08333, 0.4799, 0.08333, 0.625, 0.08333, 0.625, 0.1667, 0.4799, 0.1667, 0.4452, 0.1852, 0.375, 0.1852, 0.375, 0.1852, 0.4452, 0.1852, 0.875, 0.511, 0.875, 0.5086, 0.875, 0.5086, 0.875, 0.511, 0.4452, 0.0161, 0.375, 0.0161, 0.375, 0.0161, 0.4452, 0.0161, 0.4799, 0.2222, 0.4799, 0.1944, 0.4799, 0.1944, 0.4799, 0.2222, 0.375, 0.1759, 0.4452, 0.1759, 0.4452, 0.1759, 0.375, 0.1759, 0.4799, 0.0161, 0.4452, 0.0161, 0.4452, 0.0161, 0.4799, 0.0161, 0.4799, 0.1852, 0.4452, 0.1852, 0.4452, 0.1852, 0.4799, 0.1852, 0.4799, 0.25, 0.4452, 0.25, 0.4452, 0.25, 0.4799, 0.25, 0.4452, 0.1759, 0.4799, 0.1759, 0.4799, 0.1759, 0.4452, 0.1759, 0.4799, 0.1667, 0.625, 0.1667, 0.625, 0.1759, 0.4799, 0.1759, 0.375, 1.0, 0.4452, 1.0, 0.4452, 1.0, 0.375, 1.0, 0.4799, 0.2222, 0.625, 0.2222, 0.625, 0.239, 0.4799, 0.239, 0.625, 0.2222, 0.4799, 0.2222, 0.4799, 0.2222, 0.625, 0.2222, 0.875, 0.5556, 0.875, 0.5278, 0.875, 0.5278, 0.875, 0.5556, 0.875, 0.501, 0.875, 0.501, 0.875, 0.501, 0.875, 0.501, 0.0, 0.0, 0.0, 0.0, 0.0, 0.0, 0.0, 0.0, 0.4799, 0.2222, 0.4799, 0.1944, 0.4799, 0.1944, 0.4799, 0.2222, 0.375, 1.0, 0.4452, 1.0, 0.4452, 1.0, 0.375, 1.0, 0.4452, 0.25, 0.375, 0.25, 0.375, 0.25, 0.4452, 0.25, 0.4799, 0.1944, 0.4799, 0.1852, 0.4799, 0.1852, 0.4799, 0.1944, 0.375, 0.239, 0.4452, 0.239, 0.4452, 0.239, 0.375, 0.239, 0.4799, 0.0161, 0.4452, 0.0161, 0.4452, 0.0161, 0.4799, 0.0161, 0.4799, 0.25, 0.4452, 0.25, 0.4452, 0.25, 0.4799, 0.25, 0.875, 0.5833, 0.875, 0.5741, 0.875, 0.5741, 0.875, 0.5833, 0.4452, 0.1759, 0.4799, 0.1759, 0.4799, 0.1759, 0.4452, 0.1759, 0.875, 0.5741, 0.875, 0.5648, 0.875, 0.5648, 0.875, 0.5741, 0.875, 0.5556, 0.875, 0.5278, 0.875, 0.5278, 0.875, 0.5556, 0.4452, 0.0161, 0.375, 0.0161, 0.375, 0.0161, 0.4452, 0.0161, 0.4799, 0.1667, 0.4799, 0.08333, 0.4799, 0.08333, 0.4799, 0.1667, 0.4799, 0.1852, 0.4452, 0.1852, 0.4452, 0.1852, 0.4799, 0.1852, 0.875, 0.501, 0.6923, 0.501, 0.6923, 0.501, 0.875, 0.501, 0.4799, 0.0161, 0.4452, 0.0161, 0.4452, 0.0161, 0.4799, 0.0161, 0.875, 0.5741, 0.875, 0.5648, 0.875, 0.5648, 0.875, 0.5741, 0.625, 0.4327, 0.625, 0.25, 0.625, 0.25, 0.625, 0.4327, 0.875, 0.5648, 0.875, 0.5556, 0.875, 0.5556, 0.875, 0.5648, 0.875, 0.5741, 0.875, 0.5648, 0.875, 0.5648, 0.875, 0.5741, 0.375, 0.239, 0.4452, 0.239, 0.4452, 0.239, 0.375, 0.239, 0.875, 0.511, 0.875, 0.5086, 0.875, 0.5086, 0.875, 0.511, 0.4799, 0.239, 0.4799, 0.2222, 0.4799, 0.2222, 0.4799, 0.239, 0.4799, 0.1944, 0.4799, 0.1852, 0.4799, 0.1852, 0.4799, 0.1944, 0.4452, 0.239, 0.4799, 0.239, 0.4799, 0.239, 0.4452, 0.239, 0.4799, 0.25, 0.4452, 0.25, 0.4452, 0.25, 0.4799, 0.25, 0.4799, 0.2222, 0.4799, 0.1944, 0.4799, 0.1944, 0.4799, 0.2222, 0.4452, 0.0161, 0.375, 0.0161, 0.375, 0.0161, 0.4452, 0.0161, 0.375, 1.0, 0.4452, 1.0, 0.4452, 1.0, 0.375, 1.0, 0.625, 0.0161, 0.4799, 0.0161, 0.4799, 0.0161, 0.625, 0.0161, 0.625, 0.25, 0.625, 0.25, 0.625, 0.25, 0.625, 0.25, 0.4799, 0.1759, 0.625, 0.1759, 0.625, 0.1759, 0.4799, 0.1759, 0.0, 0.0, 0.0, 0.0, 0.0, 0.0, 0.0, 0.0, 0.4799, 0.0161, 0.4452, 0.0161, 0.4452, 0.0161, 0.4799, 0.0161, 0.6105, 1.0, 0.625, 1.0, 0.625, 1.0, 0.6105, 1.0, 0.4452, 0.25, 0.375, 0.25, 0.375, 0.25, 0.4452, 0.25, 0.4452, 0.25, 0.375, 0.25, 0.375, 0.25, 0.4452, 0.25, 0.4452, 1.0, 0.4799, 1.0, 0.4799, 1.0, 0.4452, 1.0, 0.625, 0.5, 0.625, 0.4327, 0.625, 0.4327, 0.625, 0.5, 0.6105, 0.25, 0.4799, 0.25, 0.4799, 0.25, 0.6105, 0.25, 0.4452, 0.239, 0.4799, 0.239, 0.4799, 0.239, 0.4452, 0.239, 0.875, 0.5741, 0.875, 0.5648, 0.875, 0.5648, 0.875, 0.5741, 0.4799, 0.239, 0.625, 0.239, 0.625, 0.239, 0.4799, 0.239, 0.375, 0.239, 0.4452, 0.239, 0.4452, 0.239, 0.375, 0.239, 0.875, 0.5648, 0.875, 0.5556, 0.875, 0.5556, 0.875, 0.5648, 0.375, 1.0, 0.4452, 1.0, 0.4452, 1.0, 0.375, 1.0, 0.875, 0.5556, 0.875, 0.5278, 0.875, 0.5278, 0.875, 0.5556, 0.4799, 0.2414, 0.6105, 0.2414, 0.6105, 0.249, 0.4799, 0.249, 0.875, 0.5648, 0.875, 0.5556, 0.875, 0.5556, 0.875, 0.5648, 0.375, 0.239, 0.4452, 0.239, 0.4452, 0.2414, 0.375, 0.2414, 0.6105, 0.239, 0.625, 0.239, 0.625, 0.2414, 0.6105, 0.2414, 0.4452, 0.239, 0.4799, 0.239, 0.4799, 0.2414, 0.4452, 0.2414, 0.4799, 0.2222, 0.8354, 0.4972, 0.6105, 0.239, 0.4799, 0.239, 0.8354, 0.4972, 0.4799, 0.2222, 0.4799, 0.2222, 0.8354, 0.4972, 0.4452, 0.1852, 0.375, 0.1852, 0.375, 0.1852, 0.4452, 0.1852, 0.625, 0.249, 0.625, 0.249, 0.625, 0.249, 0.625, 0.249, 0.375, 0.1759, 0.4452, 0.1759, 0.4452, 0.1759, 0.375, 0.1759, 0.4452, 0.25, 0.375, 0.25, 0.375, 0.25, 0.4452, 0.25, 0.6105, 0.25, 0.4799, 0.25, 0.4799, 0.25, 0.6105, 0.25, 0.625, 0.249, 0.625, 0.249, 0.625, 0.249, 0.625, 0.249, 0.4452, 0.1759, 0.4799, 0.1759, 0.4799, 0.1759, 0.4452, 0.1759, 0.4452, 1.0, 0.4799, 1.0, 0.4799, 1.0, 0.4452, 1.0, 0.4452, 0.0161, 0.375, 0.0161, 0.375, 0.0161, 0.4452, 0.0161, 0.6105, 1.0, 0.625, 1.0, 0.625, 1.0, 0.6105, 1.0, 0.4799, 0.1852, 0.4452, 0.1852, 0.4452, 0.1852, 0.4799, 0.1852, 0.6105, 0.25, 0.4799, 0.25, 0.4799, 0.25, 0.6105, 0.25, 0.8354, 0.4972, 0.875, 0.5278, 0.625, 0.239, 0.6105, 0.239, 0.4452, 0.25, 0.375, 0.25, 0.375, 0.25, 0.4452, 0.25, 0.375, 0.1759, 0.4452, 0.1759, 0.4452, 0.1759, 0.375, 0.1759, 0.875, 0.501, 0.875, 0.5, 0.875, 0.5, 0.875, 0.501, 0.4452, 0.1852, 0.375, 0.1852, 0.375, 0.1852, 0.4452, 0.1852, 0.625, 0.239, 0.875, 0.511, 0.875, 0.5278, 0.625, 0.2222, 0.875, 0.5648, 0.875, 0.5556, 0.875, 0.5556, 0.875, 0.5648, 0.4799, 0.2222, 0.4799, 0.239, 0.625, 0.239, 0.625, 0.2222, 0.875, 0.5556, 0.875, 0.5278, 0.875, 0.5278, 0.875, 0.5556, 0.875, 0.5086, 0.875, 0.501, 0.875, 0.501, 0.875, 0.5086, 0.4452, 0.2414, 0.4799, 0.2414, 0.4799, 0.249, 0.4452, 0.249, 0.375, 0.2414, 0.4452, 0.2414, 0.4452, 0.249, 0.375, 0.249, 0.6105, 0.2414, 0.625, 0.2414, 0.625, 0.249, 0.6105, 0.249, 0.875, 0.5086, 0.875, 0.501, 0.875, 0.501, 0.875, 0.5086, 0.6105, 1.0, 0.625, 1.0, 0.625, 1.0, 0.6105, 1.0, 0.4799, 0.1944, 0.4799, 0.1852, 0.4799, 0.1852, 0.4799, 0.1944, 0.875, 0.5086, 0.875, 0.501, 0.875, 0.501, 0.875, 0.5086, 0.4452, 0.5, 0.4799, 0.5, 0.4799, 0.501, 0.4452, 0.501, 0.625, 0.511, 0.625, 0.5086, 0.625, 0.5086, 0.625, 0.511, 0.0, 0.0, 0.0, 0.0, 0.0, 0.0, 0.0, 0.0, 0.6105, 0.5, 0.625, 0.5, 0.625, 0.501, 0.6105, 0.501, 0.375, 0.5, 0.4452, 0.5, 0.4452, 0.501, 0.375, 0.501, 0.6923, 0.5833, 0.6923, 0.6667, 0.6923, 0.6667, 0.6923, 0.5833, 0.625, 1.0, 0.625, 1.0, 0.625, 1.0, 0.625, 1.0, 0.4799, 0.2222, 0.4799, 0.1944, 0.4799, 0.1944, 0.4799, 0.2222, 0.625, 0.25, 0.625, 0.249, 0.625, 0.249, 0.625, 0.25, 0.6923, 0.7339, 0.875, 0.7339, 0.875, 0.7339, 0.6923, 0.7339, 0.6105, 0.5086, 0.4799, 0.5086, 0.4799, 0.5086, 0.6105, 0.5086, 0.4452, 0.5, 0.4799, 0.5, 0.4799, 0.5, 0.4452, 0.5, 0.625, 0.501, 0.625, 0.5086, 0.625, 0.5086, 0.625, 0.501, 0.4452, 0.5086, 0.375, 0.5086, 0.375, 0.5086, 0.4452, 0.5086, 0.6105, 0.5, 0.625, 0.5, 0.625, 0.5, 0.6105, 0.5, 0.625, 0.0161, 0.625, 0.0, 0.625, 0.0, 0.625, 0.0161, 0.4799, 0.5086, 0.4452, 0.5086, 0.4452, 0.5086, 0.4799, 0.5086, 0.375, 0.5, 0.4452, 0.5, 0.4452, 0.5, 0.375, 0.5, 0.4799, 0.1759, 0.625, 0.1759, 0.625, 0.0161, 0.4799, 0.0161, 0.625, 0.0161, 0.625, 0.1759, 0.875, 0.5741, 0.875, 0.7339, 0.4799, 0.1852, 0.4452, 0.1852, 0.4452, 0.1852, 0.4799, 0.1852, 0.4799, 0.0161, 0.4799, 0.1759, 0.4799, 0.1759, 0.4799, 0.0161, 0.8354, 0.5342, 0.6105, 0.0161, 0.625, 0.0161, 0.875, 0.5741, 0.625, 1.0, 0.625, 1.0, 0.625, 1.0, 0.625, 1.0, 0.625, 0.0161, 0.625, 0.0161, 0.625, 0.0161, 0.625, 0.0161, 0.6105, 0.0, 0.625, 0.0, 0.625, 0.0161, 0.6105, 0.0161, 0.6923, 0.511, 0.6923, 0.5278, 0.6923, 0.5278, 0.6923, 0.511, 0.375, 0.0, 0.4452, 0.0, 0.4452, 0.0161, 0.375, 0.0161, 0.4452, 0.0, 0.4799, 0.0, 0.4799, 0.0161, 0.4452, 0.0161, 0.6105, 0.1759, 0.625, 0.1759, 0.625, 0.1852, 0.6105, 0.1852, 0.625, 0.5556, 0.625, 0.5278, 0.625, 0.5278, 0.625, 0.5556, 0.625, 1.0, 0.625, 1.0, 0.625, 1.0, 0.625, 1.0, 0.4452, 0.75, 0.4799, 0.75, 0.4799, 0.8173, 0.4452, 0.8173, 0.4452, 0.25, 0.4799, 0.25, 0.4799, 0.4327, 0.4452, 0.4327, 0.625, 0.501, 0.6923, 0.501, 0.6923, 0.5086, 0.625, 0.5086, 0.375, 0.1759, 0.4452, 0.1759, 0.4452, 0.1852, 0.375, 0.1852, 0.375, 0.75, 0.4452, 0.75, 0.4452, 0.8173, 0.375, 0.8173, 0.375, 0.25, 0.4452, 0.25, 0.4452, 0.4327, 0.375, 0.4327, 0.4452, 0.08333, 0.4452, 0.5096, 0.375, 0.5096, 0.375, 0.08333, 0.4452, 0.1667, 0.4452, 0.4711, 0.4452, 0.5096, 0.4452, 0.08333, 0.4452, 0.1944, 0.4452, 0.4583, 0.375, 0.4583, 0.375, 0.1944, 0.4452, 0.2222, 0.4452, 0.4455, 0.4452, 0.4583, 0.4452, 0.1944, 0.4452, 0.2222, 0.375, 0.2222, 0.375, 0.4455, 0.4452, 0.4455, 0.4452, 0.1759, 0.4799, 0.1759, 0.4799, 0.1852, 0.4452, 0.1852, 0.625, 0.8173, 0.625, 0.75, 0.625, 0.75, 0.625, 0.8173, 0.6923, 0.5556, 0.6923, 0.5648, 0.6923, 0.5648, 0.6923, 0.5556, 0.6923, 0.5278, 0.6923, 0.5556, 0.6923, 0.5556, 0.6923, 0.5278, 0.875, 0.501, 0.875, 0.501, 0.875, 0.501, 0.875, 0.501, 0.4452, 0.1667, 0.375, 0.1667, 0.375, 0.4711, 0.4452, 0.4711, 0.4452, 0.249, 0.4799, 0.249, 0.4799, 0.25, 0.4452, 0.25, 0.6105, 0.25, 0.625, 0.25, 0.625, 0.4327, 0.6105, 0.4327, 0.375, 0.249, 0.4452, 0.249, 0.4452, 0.25, 0.375, 0.25, 0.6105, 0.75, 0.625, 0.75, 0.625, 0.8173, 0.6105, 0.8173, 0.625, 0.5278, 0.625, 0.511, 0.625, 0.511, 0.625, 0.5278, 0.625, 0.25, 0.6105, 0.25, 0.6105, 0.25, 0.625, 0.25, 0.6105, 1.0, 0.625, 1.0, 0.625, 1.0, 0.6105, 1.0, 0.625, 0.5086, 0.6105, 0.5086, 0.6105, 0.5086, 0.625, 0.5086, 0.4799, 0.4327, 0.6105, 0.4327, 0.6105, 0.5, 0.4799, 0.5, 0.4799, 0.5, 0.6105, 0.5, 0.6105, 0.501, 0.4799, 0.501, 0.4799, 1.0, 0.6105, 1.0, 0.6105, 1.0, 0.4799, 1.0, 0.4799, 0.5086, 0.6105, 0.5086, 0.6105, 0.511, 0.4799, 0.511, 0.4799, 0.6667, 0.6105, 0.6667, 0.6105, 0.7339, 0.4799, 0.7339, 0.625, 0.5086, 0.6923, 0.5086, 0.6923, 0.5086, 0.625, 0.5086, 0.875, 0.7339, 0.875, 0.7339, 0.875, 0.7339, 0.875, 0.7339, 0.625, 0.7339, 0.625, 0.6667, 0.625, 0.6667, 0.625, 0.7339, 0.625, 0.25, 0.625, 0.25, 0.625, 0.25, 0.625, 0.25, 0.625, 0.0161, 0.875, 0.7339, 0.875, 0.7339, 0.625, 0.0161, 0.625, 0.501, 0.625, 0.501, 0.625, 0.501, 0.625, 0.501, 0.625, 0.5833, 0.625, 0.5741, 0.625, 0.5741, 0.625, 0.5833, 0.6923, 0.6667, 0.6923, 0.7339, 0.6923, 0.7339, 0.6923, 0.6667, 0.625, 1.0, 0.625, 1.0, 0.625, 1.0, 0.625, 1.0, 0.625, 0.6667, 0.625, 0.5833, 0.625, 0.5833, 0.625, 0.6667, 0.625, 0.5086, 0.625, 0.501, 0.625, 0.501, 0.625, 0.5086, 0.6923, 0.5086, 0.6923, 0.511, 0.6923, 0.511, 0.6923, 0.5086, 0.6923, 0.501, 0.625, 0.501, 0.625, 0.501, 0.6923, 0.501, 0.625, 0.25, 0.625, 0.25, 0.625, 0.25, 0.625, 0.25, 0.875, 0.5, 0.875, 0.501, 0.875, 0.501, 0.875, 0.5, 0.4452, 0.0161, 0.375, 0.0161, 0.375, 0.0161, 0.4452, 0.0161, 0.625, 0.5648, 0.625, 0.5556, 0.625, 0.5556, 0.625, 0.5648, 0.625, 0.501, 0.625, 0.5, 0.625, 0.5, 0.625, 0.501, 0.625, 1.0, 0.625, 0.8173, 0.625, 0.8173, 0.625, 1.0, 0.625, 0.5741, 0.625, 0.5648, 0.625, 0.5648, 0.625, 0.5741, 0.625, 0.501, 0.625, 0.5086, 0.625, 0.5086, 0.625, 0.501, 0.6923, 0.5648, 0.6923, 0.5741, 0.6923, 0.5741, 0.6923, 0.5648, 0.625, 0.5086, 0.625, 0.5086, 0.625, 0.5086, 0.625, 0.5086, 0.625, 0.75, 0.625, 0.7339, 0.625, 0.7339, 0.625, 0.75, 0.4799, 0.511, 0.6105, 0.511, 0.6105, 0.5278, 0.4799, 0.5278, 0.625, 0.5086, 0.6105, 0.5086, 0.6105, 0.5086, 0.625, 0.5086, 0.4799, 0.239, 0.6105, 0.239, 0.6105, 0.2414, 0.4799, 0.2414, 0.4799, 0.7339, 0.6105, 0.7339, 0.6105, 0.75, 0.4799, 0.75, 0.4799, 0.501, 0.6105, 0.501, 0.6105, 0.5086, 0.4799, 0.5086, 0.875, 0.5278, 0.8354, 0.4972, 0.8354, 0.4972, 0.875, 0.5278, 0.4799, 0.5648, 0.6105, 0.5648, 0.6105, 0.5741, 0.4799, 0.5741, 0.4799, 0.5278, 0.6105, 0.5278, 0.6105, 0.5556, 0.4799, 0.5556, 0.625, 0.25, 0.6105, 0.25, 0.6105, 0.25, 0.625, 0.25, 0.4799, 0.5741, 0.6105, 0.5741, 0.6105, 0.5833, 0.4799, 0.5833, 0.4799, 0.5833, 0.6105, 0.5833, 0.6105, 0.6667, 0.4799, 0.6667, 0.4799, 1.0, 0.6105, 1.0, 0.6105, 1.0, 0.4799, 1.0, 0.4799, 1.0, 0.6105, 1.0, 0.6105, 1.0, 0.4799, 1.0, 0.625, 0.25, 0.6105, 0.25, 0.6105, 0.25, 0.625, 0.25, 0.4799, 1.0, 0.6105, 1.0, 0.6105, 1.0, 0.4799, 1.0, 0.4799, 0.5556, 0.6105, 0.5556, 0.6105, 0.5648, 0.4799, 0.5648, 0.4799, 0.8173, 0.6105, 0.8173, 0.6105, 1.0, 0.4799, 1.0, 0.4799, 0.5, 0.6105, 0.5, 0.6105, 0.5, 0.4799, 0.5, 0.0, 0.0, 0.0, 0.0, 0.0, 0.0, 0.0, 0.0, 0.875, 0.7339, 0.875, 0.7339, 0.875, 0.7339, 0.875, 0.7339, 0.8354, 0.4972, 0.4799, 0.2222, 0.4799, 0.2222, 0.8354, 0.4972, 0.0, 0.0, 0.0, 0.0, 0.0, 0.0, 0.0, 0.0, 0.4799, 0.1759, 0.4799, 0.0161, 0.4799, 0.0161, 0.4799, 0.1759, 0.6105, 0.25, 0.4799, 0.25, 0.4799, 0.25, 0.6105, 0.25, 0.4452, 0.1852, 0.375, 0.1852, 0.375, 0.1852, 0.4452, 0.1852, 0.875, 0.7339, 0.875, 0.5741, 0.875, 0.5741, 0.875, 0.7339, 0.4452, 1.0, 0.4799, 1.0, 0.4799, 1.0, 0.4452, 1.0, 0.375, 0.1759, 0.4452, 0.1759, 0.4452, 0.1759, 0.375, 0.1759, 0.4799, 0.1852, 0.4452, 0.1852, 0.4452, 0.1852, 0.4799, 0.1852, 0.4799, 0.5, 0.6105, 0.5, 0.6105, 0.5, 0.4799, 0.5, 0.375, 0.249, 0.4452, 0.249, 0.4452, 0.249, 0.375, 0.249, 0.875, 0.7339, 0.875, 0.7339, 0.875, 0.7339, 0.875, 0.7339, 0.4799, 0.2222, 0.4799, 0.1944, 0.4799, 0.1944, 0.4799, 0.2222, 0.6105, 0.1944, 0.625, 0.1944, 0.625, 0.2222, 0.6105, 0.2222, 0.4799, 0.25, 0.4452, 0.25, 0.4452, 0.25, 0.4799, 0.25, 0.4799, 0.1944, 0.4799, 0.1852, 0.4799, 0.1852, 0.4799, 0.1944, 0.6105, 0.1852, 0.625, 0.1852, 0.625, 0.1944, 0.6105, 0.1944, 0.4452, 0.249, 0.4799, 0.249, 0.4799, 0.249, 0.4452, 0.249, 0.875, 0.5741, 0.875, 0.5648, 0.875, 0.5648, 0.875, 0.5741, 0.875, 0.7339, 0.875, 0.5741, 0.875, 0.5741, 0.875, 0.7339, 0.375, 0.249, 0.4452, 0.249, 0.4452, 0.249, 0.375, 0.249, 0.625, 0.25, 0.6105, 0.25, 0.6105, 0.25, 0.625, 0.25, 0.625, 1.0, 0.625, 1.0, 0.625, 1.0, 0.625, 1.0, 0.4799, 0.1759, 0.4799, 0.0161, 0.4799, 0.0161, 0.4799, 0.1759, 0.6105, 0.249, 0.625, 0.249, 0.625, 0.249, 0.6105, 0.249, 0.4799, 0.0161, 0.4452, 0.0161, 0.4452, 0.0161, 0.4799, 0.0161, 0.6105, 0.249, 0.625, 0.249, 0.625, 0.25, 0.6105, 0.25, 0.4452, 0.1759, 0.4799, 0.1759, 0.4799, 0.1759, 0.4452, 0.1759, 0.4452, 1.0, 0.4799, 1.0, 0.4799, 1.0, 0.4452, 1.0, 0.4799, 0.75, 0.6105, 0.75, 0.6105, 0.8173, 0.4799, 0.8173, 0.625, 0.25, 0.625, 0.25, 0.625, 0.25, 0.625, 0.25, 0.4799, 0.25, 0.4452, 0.25, 0.4452, 0.25, 0.4799, 0.25, 0.875, 0.501, 0.875, 0.5, 0.875, 0.5, 0.875, 0.501, 0.4799, 0.0, 0.6105, 0.0, 0.6105, 0.0161, 0.4799, 0.0161, 0.4799, 0.1759, 0.4799, 0.0161, 0.6105, 0.0161, 0.8354, 0.5342, 0.4799, 0.1759, 0.6105, 0.1759, 0.6105, 0.1852, 0.4799, 0.1852, 0.4799, 0.25, 0.6105, 0.25, 0.6105, 0.4327, 0.4799, 0.4327, 0.8354, 0.4972, 0.6105, 0.249, 0.625, 0.249, 0.875, 0.5278, 0.625, 0.249, 0.625, 0.249, 0.875, 0.5278, 0.875, 0.5278, 0.6105, 0.249, 0.6105, 0.2222, 0.625, 0.2222, 0.625, 0.249, 0.6105, 0.2222, 0.6105, 0.249, 0.6105, 0.249, 0.8354, 0.4972])
me_cube_001.materials.append(mat_material)
me_cube_001.use_mirror_vertex_groups = False
me_cube_001.update()
me_cube_002 = bpy.data.meshes.new('Cube.002')
me_cube_002.from_pydata([(-4.116, -15.01, 7.0), (-4.116, -11.36, 7.0), (-4.116, -9.92, 7.0), (-4.116, 0.6568, 7.0), (-4.116, 9.877, 7.0), (-4.116, -5.917, 7.0), (-20.91, 0.6568, 7.0), (-20.91, 9.877, 7.0), (-20.91, -5.917, 7.0), (-20.91, -15.01, 7.0), (-4.116, -15.01, 9.5), (-4.116, -11.36, 9.5), (-4.116, -9.92, 9.5), (-4.116, 0.6568, 9.5), (-4.116, 9.877, 9.5), (-4.116, -5.917, 9.5), (-20.91, 0.6568, 9.5), (-20.91, 9.877, 9.5), (-20.91, -5.917, 9.5), (-20.91, -15.01, 9.5)], [], [(8, 5, 15, 18), (6, 3, 13, 16), (1, 0, 10, 11), (7, 6, 16, 17), (4, 3, 13, 14), (2, 1, 11, 12), (9, 8, 18, 19), (4, 7, 17, 14), (5, 2, 12, 15)])
_uv = me_cube_002.uv_layers.new(name='UVMap')
_uv.uv.foreach_set('vector', [0.0, 0.0, 0.0, 0.0, 0.0, 0.0, 0.0, 0.0, 0.0, 0.0, 0.0, 0.0, 0.0, 0.0, 0.0, 0.0, 0.0, 0.0, 0.0, 0.0, 0.0, 0.0, 0.0, 0.0, 0.0, 0.0, 0.0, 0.0, 0.0, 0.0, 0.0, 0.0, 0.0, 0.0, 0.0, 0.0, 0.0, 0.0, 0.0, 0.0, 0.0, 0.0, 0.0, 0.0, 0.0, 0.0, 0.0, 0.0, 0.0, 0.0, 0.0, 0.0, 0.0, 0.0, 0.0, 0.0, 0.0, 0.0, 0.0, 0.0, 0.0, 0.0, 0.0, 0.0, 0.0, 0.0, 0.0, 0.0, 0.0, 0.0, 0.0, 0.0])
me_cube_002.materials.append(mat_material)
me_cube_002.use_mirror_vertex_groups = False
me_cube_002.update()
me_cube_003 = bpy.data.meshes.new('Cube.003')
me_cube_003.from_pydata([(-44.32, 13.46, 0.1086), (-44.32, 13.45, 0.1532), (-44.31, 15.41, 0.5238), (-44.31, 15.4, 0.5684), (-27.79, 13.36, 0.009043), (-27.79, 13.35, 0.05369), (-27.78, 15.32, 0.4242), (-27.78, 15.31, 0.4689)], [], [(0, 1, 3, 2), (2, 3, 7, 6), (6, 7, 5, 4), (4, 5, 1, 0), (2, 6, 4, 0), (7, 3, 1, 5)])
_uv = me_cube_003.uv_layers.new(name='UVMap')
_uv.uv.foreach_set('vector', [0.375, 0.0, 0.625, 0.0, 0.625, 0.25, 0.375, 0.25, 0.375, 0.25, 0.625, 0.25, 0.625, 0.5, 0.375, 0.5, 0.375, 0.5, 0.625, 0.5, 0.625, 0.75, 0.375, 0.75, 0.375, 0.75, 0.625, 0.75, 0.625, 1.0, 0.375, 1.0, 0.125, 0.5, 0.375, 0.5, 0.375, 0.75, 0.125, 0.75, 0.625, 0.5, 0.875, 0.5, 0.875, 0.75, 0.625, 0.75])
me_cube_003.materials.append(None)
me_cube_003.update()
me_plane = bpy.data.meshes.new('Plane')
me_plane.from_pydata([(-46.8, -46.8, 0.0), (46.8, -46.8, 0.0), (-46.8, 46.8, 0.0), (46.8, 46.8, 0.0)], [], [(0, 1, 3, 2)])
_uv = me_plane.uv_layers.new(name='UVMap')
_uv.uv.foreach_set('vector', [0.0, 0.0, 1.0, 0.0, 1.0, 1.0, 0.0, 1.0])
me_plane.update()

# ---- objects
ob_cube = bpy.data.objects.new('Cube', me_cube)
ob_cube_001 = bpy.data.objects.new('Cube.001', me_cube_001)
ob_cube_002 = bpy.data.objects.new('Cube.002', me_cube_002)
ob_cube_003 = bpy.data.objects.new('Cube.003', me_cube_003)
ob_plane = bpy.data.objects.new('Plane', me_plane)

# ---- transforms, parenting, visibility, modifiers, constraints
ob_cube.location = (0.0, 0.0, 0.0)
ob_cube.lock_rotations_4d = False
ob_cube.empty_display_type = 'ARROWS'
ob_cube.lineart.crease_threshold = 0.0
ob_cube_001.location = (0.0, 0.0, 0.0)
ob_cube_001.lock_rotations_4d = False
ob_cube_001.empty_display_type = 'ARROWS'
ob_cube_001.lineart.crease_threshold = 0.0
_m = ob_cube_001.modifiers.new('Smooth by Angle', 'NODES')
_m.node_group = ng_smooth_by_angle
_m.use_pin_to_last = True
_m.show_group_selector = False
ob_cube_002.location = (0.0, 0.0, 0.0)
ob_cube_002.lock_rotations_4d = False
ob_cube_002.empty_display_type = 'ARROWS'
ob_cube_002.lineart.crease_threshold = 0.0
_m = ob_cube_002.modifiers.new('Solidify', 'SOLIDIFY')
_m.offset = 1.0
ob_cube_003.location = (-36.05, 14.38, 0.2887)
ob_cube_003.rotation_euler = (0.2091, 0.006022, -0.005881)
_m = ob_cube_003.modifiers.new('Collision', 'COLLISION')
ob_plane.location = (0.0, 0.0, 0.0)
_m = ob_plane.modifiers.new('Collision', 'COLLISION')

# ---- collection membership
col_collection.objects.link(ob_cube)
col_collection.objects.link(ob_cube_001)
col_collection.objects.link(ob_cube_002)
col_collection.objects.link(ob_cube_003)
col_collection.objects.link(ob_plane)

# ---- scene / render settings (as saved in the file)
scene.frame_start = 1; scene.frame_end = 200; scene.frame_set(94)
scene.render.engine = 'BLENDER_EEVEE_NEXT'
bpy.context.view_layer.update()

# ---- added for rendering (the .blend has no active camera and no usable light): camera, sun
cam_auto = bpy.data.cameras.new('AutoCamera')
cam_auto.lens = 50.0
cam_auto.sensor_width = 36.0
cam_auto.clip_end = 2567.49
ob_auto_camera = bpy.data.objects.new('AutoCamera', cam_auto)
scene.collection.objects.link(ob_auto_camera)
ob_auto_camera.location = (129.559, -175.556, 121.787)
ob_auto_camera.rotation_euler = (1.09748, -7.21219e-08, 0.694738)
scene.camera = ob_auto_camera
light_auto_sun = bpy.data.lights.new('AutoSun', 'SUN')
light_auto_sun.energy = 3.0
light_auto_sun.angle = 0.0523599
ob_auto_sun = bpy.data.objects.new('AutoSun', light_auto_sun)
scene.collection.objects.link(ob_auto_sun)
ob_auto_sun.rotation_euler = (0.872665, 0.174533, 0.523599)
bpy.context.view_layer.update()

